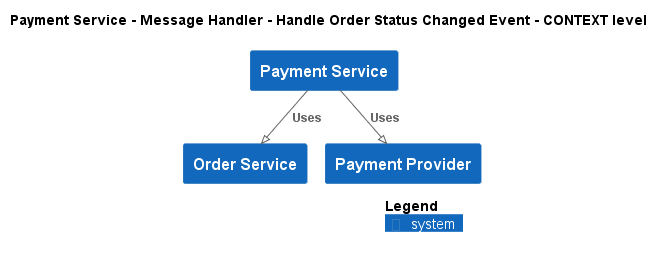

The diagram above was rendered by PlantUML. Its source (embedded in the PNG):
@startuml
!pragma layout smetana
!include ..\..\..\..\..\..\.c4s\C4_Context.puml

AddElementTag("state:new", $bgColor=green, $fontColor=#ffffff, $borderColor=green, $shadowing="False")
AddElementTag("state:changed", $bgColor=orange, $fontColor=#ffffff, $borderColor=orange, $shadowing="False")
AddElementTag("state:removed", $bgColor=red, $fontColor=#ffffff, $borderColor=red, $shadowing="False")

AddRelTag("state:new", $textColor=green, $lineColor=green)
AddRelTag("state:changed", $textColor=orange, $lineColor=orange)
AddRelTag("state:removed", $textColor=red, $lineColor=red)

SHOW_PERSON_PORTRAIT()
LAYOUT_TOP_DOWN()

skinparam linetype polyline

title Payment Service - Message Handler - Handle Order Status Changed Event - CONTEXT level

System(ECommercePlatform.SoftwareSystems.PaymentService, "Payment Service", "")
System(ECommercePlatform.SoftwareSystems.OrderService, "Order Service", "")
System(ECommercePlatform.SoftwareSystems.PaymentProvider, "Payment Provider", "")

Rel(ECommercePlatform.SoftwareSystems.PaymentService, ECommercePlatform.SoftwareSystems.OrderService, "Uses")
Rel(ECommercePlatform.SoftwareSystems.PaymentService, ECommercePlatform.SoftwareSystems.PaymentProvider, "Uses")


SHOW_LEGEND()
@enduml